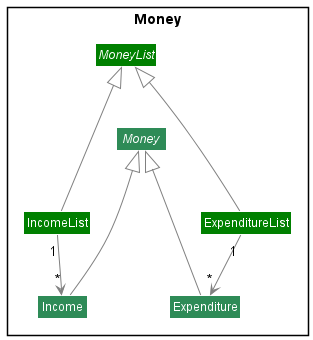

The diagram above was rendered by PlantUML. Its source (embedded in the PNG):
@startuml
!include style.puml

Package "Money" <<Rectangle>> {
    abstract class Money MONEY_COLOR_T1
    abstract class MoneyList MONEY_COLOR
    class Income MONEY_COLOR_T1
    class IncomeList MONEY_COLOR
    class Expenditure MONEY_COLOR_T1
    class ExpenditureList MONEY_COLOR
}

Income --up[#grey]-|> Money
Expenditure --up[#grey]-|> Money

IncomeList --up[#grey]-|> MoneyList
ExpenditureList --up[#grey]-|> MoneyList

IncomeList "1" -down[#grey]-> "*" Income
ExpenditureList "1" -down[#grey]-> "*" Expenditure

@enduml